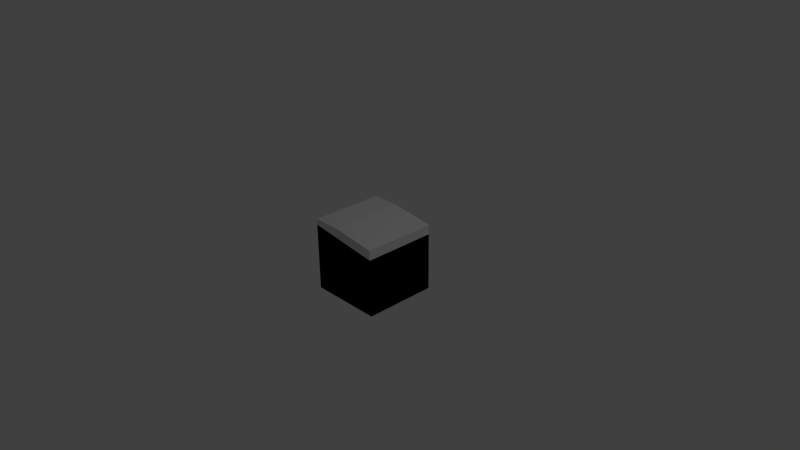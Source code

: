# Source: blocks.blend  (saved by Blender 2.62.0; exported with 4.5.12 LTS)
import bpy
from mathutils import Matrix  # noqa: F401  (used for matrix-valued properties, if any)

bpy.ops.wm.read_factory_settings(use_empty=True)
scene = bpy.context.scene
scene.name = 'Scene'

# ---- collections
col_collection_1 = bpy.data.collections.new('Collection 1'); scene.collection.children.link(col_collection_1)

# ---- materials (node trees are filled in below, after node groups)
mat_material = bpy.data.materials.new('Material')
mat_material.alpha_threshold = 0.0
mat_material.use_transparent_shadow = False
mat_material.roughness = 0.5
mat_material.line_color = (0.0, 0.0, 0.0, 1.0)

# ---- material node trees

# ---- world
world_world = bpy.data.worlds.new('World'); scene.world = world_world
world_world.color = (0.05088, 0.05088, 0.05088)
world_world.use_sun_shadow = False
world_world.sun_shadow_jitter_overblur = 0.0
world_world.cycles.sampling_method = 'MANUAL'
world_world.cycles.sample_map_resolution = 256

# ---- cameras
cam_camera = bpy.data.cameras.new('Camera')
cam_camera.clip_end = 100.0
cam_camera.lens = 35.0
cam_camera.sensor_width = 32.0
cam_camera.sensor_height = 18.0
cam_camera.ortho_scale = 7.314
cam_camera.dof.focus_distance = 0.0
cam_camera.dof.aperture_fstop = 128.0

# ---- lights
light_lamp = bpy.data.lights.new('Lamp', 'POINT')
light_lamp.transmission_factor = 0.0
light_lamp.cutoff_distance = 30.0
light_lamp.energy = 100.0
light_lamp.shadow_buffer_clip_start = 1.001
light_lamp.shadow_soft_size = 1.0
light_lamp.shadow_maximum_resolution = 0.006
light_lamp.use_absolute_resolution = True
light_lamp.cycles.use_multiple_importance_sampling = False

# ---- meshes
me_cube_014 = bpy.data.meshes.new('Cube.014')
me_cube_014.from_pydata([(-1.0, -1.0, -1.0), (-1.0, 1.0, -1.0), (1.0, 1.0, -1.0), (1.0, -1.0, -1.0), (1.0, 1.0, 0.8441), (-1.0, 1.0, 1.0), (-0.1837, 1.0, 1.0), (1.0, -1.0, 0.8441), (-1.0, -1.0, 1.0), (-0.1837, -1.0, 1.0)], [], [(0, 1, 2, 3), (6, 5, 8, 9), (3, 2, 4, 7), (8, 0, 7, 9), (0, 3, 7), (0, 8, 5, 1), (4, 1, 5, 6), (4, 2, 1), (4, 6, 9, 7)])
_uv = me_cube_014.uv_layers.new(name='UVMap')
_uv.uv.foreach_set('vector', [8.941e-08, 0.0007336, 1.0, 0.0007334, 1.0, 1.001, 1.788e-07, 1.001, 0.4096, 0.9999, 0.001467, 0.9999, 0.001467, -0.0001329, 0.4096, -0.0001331, 0.0001792, 3.853e-05, 1.0, 3.839e-05, 1.0, 0.9221, 0.0001792, 0.9221, 2.384e-07, 0.9992, 1.192e-07, -0.0008332, 1.0, 0.9212, 0.4082, 0.9992, 1.192e-07, -0.0008332, 1.0, -0.0008332, 1.0, 0.9212, 5.96e-08, 1.0, 2.384e-07, 0.0, 1.0, 0.0, 1.0, 1.0, 1.001, 0.07853, 0.000667, 1.001, 0.0006666, 0.0006002, 0.4088, 0.0006002, 1.001, 0.07853, 1.001, 1.001, 0.000667, 1.001, 0.0, 0.0, 1.0, 0.0, 1.0, 1.0, 0.0, 1.0])
me_cube_014.materials.append(mat_material)
me_cube_014.use_remesh_preserve_volume = False
me_cube_014.use_remesh_preserve_attributes = False
me_cube_014.use_mirror_vertex_groups = False
me_cube_014.update()
me_cube_013 = bpy.data.meshes.new('Cube.013')
me_cube_013.from_pydata([(1.0, -1.0, -1.0), (-1.0, -1.0, -1.0), (-1.0, 1.0, -1.0), (1.0, 1.0, -1.0), (-1.0, 1.0, 0.8441), (1.0, 1.0, 0.5808), (1.0, -1.0, 0.5808), (-1.0, -1.0, 0.8441)], [], [(0, 1, 2, 3), (0, 3, 5, 6), (1, 0, 6, 7), (4, 2, 1, 7), (5, 3, 2, 4), (4, 7, 6, 5)])
_uv = me_cube_013.uv_layers.new(name='UVMap')
_uv.uv.foreach_set('vector', [1.788e-07, 1.001, 8.941e-08, 0.0007336, 1.0, 0.0007336, 1.0, 1.001, 0.0001792, 3.853e-05, 1.0, 3.839e-05, 1.0, 0.7904, 0.0001792, 0.7904, 1.192e-07, -0.0008332, 1.0, -0.0008332, 1.0, 0.7896, -9.29e-09, 0.9212, 1.0, 0.07793, 1.0, 1.0, 5.96e-08, 1.0, 2.315e-07, 0.07793, 1.001, 0.2102, 1.001, 1.001, 0.0006672, 1.001, 0.0006666, 0.07853, 0.0, 0.0, 1.0, 0.0, 1.0, 1.0, 0.0, 1.0])
me_cube_013.materials.append(mat_material)
me_cube_013.use_remesh_preserve_volume = False
me_cube_013.use_remesh_preserve_attributes = False
me_cube_013.use_mirror_vertex_groups = False
me_cube_013.update()
me_cube_012 = bpy.data.meshes.new('Cube.012')
me_cube_012.from_pydata([(1.0, -1.0, -1.0), (-1.0, -1.0, -1.0), (-1.0, 1.0, -1.0), (1.0, 1.0, -1.0), (-1.0, 1.0, 0.5808), (1.0, 1.0, 0.3174), (1.0, -1.0, 0.3174), (-1.0, -1.0, 0.5808)], [], [(0, 1, 2, 3), (0, 3, 5, 6), (1, 0, 6, 7), (4, 2, 1, 7), (5, 3, 2, 4), (4, 7, 6, 5)])
_uv = me_cube_012.uv_layers.new(name='UVMap')
_uv.uv.foreach_set('vector', [1.788e-07, 1.001, 8.941e-08, 0.0007336, 1.0, 0.0007336, 1.0, 1.001, 0.0001792, 3.853e-05, 1.0, 3.839e-05, 1.0, 0.6587, 0.0001792, 0.6587, 1.192e-07, -0.0008332, 1.0, -0.0008332, 1.0, 0.6579, -2.499e-08, 0.7896, 1.0, 0.2096, 1.0, 1.0, 5.96e-08, 1.0, 1.899e-07, 0.2096, 1.001, 0.3419, 1.001, 1.001, 0.0006672, 1.001, 0.0006667, 0.2102, 0.0, 0.0, 1.0, 0.0, 1.0, 1.0, 0.0, 1.0])
me_cube_012.materials.append(mat_material)
me_cube_012.use_remesh_preserve_volume = False
me_cube_012.use_remesh_preserve_attributes = False
me_cube_012.use_mirror_vertex_groups = False
me_cube_012.update()
me_cube_011 = bpy.data.meshes.new('Cube.011')
me_cube_011.from_pydata([(1.0, -1.0, -1.0), (-1.0, -1.0, -1.0), (-1.0, 1.0, -1.0), (1.0, 1.0, -1.0), (-1.0, 1.0, 0.3174), (1.0, 1.0, 0.05404), (1.0, -1.0, 0.05404), (-1.0, -1.0, 0.3174)], [], [(0, 1, 2, 3), (0, 3, 5, 6), (1, 0, 6, 7), (4, 2, 1, 7), (5, 3, 2, 4), (4, 7, 6, 5)])
_uv = me_cube_011.uv_layers.new(name='UVMap')
_uv.uv.foreach_set('vector', [1.788e-07, 1.001, 8.941e-08, 0.0007336, 1.0, 0.0007336, 1.0, 1.001, 0.0001792, 3.853e-05, 1.0, 3.839e-05, 1.0, 0.5271, 0.0001792, 0.5271, 1.192e-07, -0.0008332, 1.0, -0.0008332, 1.0, 0.5262, 7.852e-08, 0.6579, 1.0, 0.3413, 1.0, 1.0, 5.96e-08, 1.0, 1.781e-07, 0.3413, 1.001, 0.4736, 1.001, 1.001, 0.0006672, 1.001, 0.0006668, 0.3419, 0.0, 0.0, 1.0, 0.0, 1.0, 1.0, 0.0, 1.0])
me_cube_011.materials.append(mat_material)
me_cube_011.use_remesh_preserve_volume = False
me_cube_011.use_remesh_preserve_attributes = False
me_cube_011.use_mirror_vertex_groups = False
me_cube_011.update()
me_cube_010 = bpy.data.meshes.new('Cube.010')
me_cube_010.from_pydata([(1.0, -1.0, -1.0), (-1.0, -1.0, -1.0), (-1.0, 1.0, -1.0), (1.0, 1.0, -1.0), (-1.0, 1.0, 0.05404), (1.0, 1.0, -0.2093), (1.0, -1.0, -0.2093), (-1.0, -1.0, 0.05404)], [], [(0, 1, 2, 3), (0, 3, 5, 6), (1, 0, 6, 7), (4, 2, 1, 7), (5, 3, 2, 4), (7, 6, 5, 4)])
_uv = me_cube_010.uv_layers.new(name='UVMap')
_uv.uv.foreach_set('vector', [1.788e-07, 1.001, 8.941e-08, 0.0007336, 1.0, 0.0007336, 1.0, 1.001, 0.0001792, 3.853e-05, 1.0, 3.839e-05, 1.0, 0.3954, 0.0001792, 0.3954, 5.96e-08, -0.0008332, 1.0, -0.0008332, 1.0, 0.3945, 6.283e-08, 0.5262, 1.0, 0.473, 1.0, 1.0, 5.96e-08, 1.0, 1.663e-07, 0.473, 1.001, 0.6053, 1.001, 1.001, 0.0006672, 1.001, 0.0006669, 0.4736, 0.0, 0.0, 1.0, 0.0, 1.0, 1.0, 0.0, 1.0])
me_cube_010.materials.append(mat_material)
me_cube_010.use_remesh_preserve_volume = False
me_cube_010.use_remesh_preserve_attributes = False
me_cube_010.use_mirror_vertex_groups = False
me_cube_010.update()
me_cube_009 = bpy.data.meshes.new('Cube.009')
me_cube_009.from_pydata([(1.0, -1.0, -1.0), (-1.0, -1.0, -1.0), (-1.0, 1.0, -1.0), (1.0, 1.0, -1.0), (-1.0, 1.0, -0.2093), (1.0, 1.0, -0.4727), (1.0, -1.0, -0.4727), (-1.0, -1.0, -0.2093)], [], [(0, 1, 2, 3), (0, 3, 5, 6), (1, 0, 6, 7), (4, 2, 1, 7), (5, 3, 2, 4), (7, 6, 5, 4)])
_uv = me_cube_009.uv_layers.new(name='UVMap')
_uv.uv.foreach_set('vector', [1.788e-07, 1.001, 8.941e-08, 0.0007336, 1.0, 0.0007336, 1.0, 1.001, 0.0001792, 3.853e-05, 1.0, 3.839e-05, 1.0, 0.2637, 0.0001792, 0.2637, 5.96e-08, -0.0008332, 1.0, -0.0008332, 1.0, 0.2628, 4.713e-08, 0.3945, 1.0, 0.6047, 1.0, 1.0, 5.96e-08, 1.0, 1.248e-07, 0.6047, 1.001, 0.7369, 1.001, 1.001, 0.0006672, 1.001, 0.0006669, 0.6053, 0.0, 0.0, 1.0, 0.0, 1.0, 1.0, 0.0, 1.0])
me_cube_009.materials.append(mat_material)
me_cube_009.use_remesh_preserve_volume = False
me_cube_009.use_remesh_preserve_attributes = False
me_cube_009.use_mirror_vertex_groups = False
me_cube_009.update()
me_cube_008 = bpy.data.meshes.new('Cube.008')
me_cube_008.from_pydata([(1.0, -1.0, -1.0), (-1.0, -1.0, -1.0), (-1.0, 1.0, -1.0), (1.0, 1.0, -1.0), (-1.0, 1.0, -0.4727), (1.0, 1.0, -0.7361), (1.0, -1.0, -0.7361), (-1.0, -1.0, -0.4727)], [], [(0, 1, 2, 3), (0, 3, 5, 6), (1, 0, 6, 7), (4, 2, 1, 7), (5, 3, 2, 4), (7, 6, 5, 4)])
_uv = me_cube_008.uv_layers.new(name='UVMap')
_uv.uv.foreach_set('vector', [1.788e-07, 1.001, 8.941e-08, 0.0007336, 1.0, 0.0007336, 1.0, 1.001, 0.0001792, 3.853e-05, 1.0, 3.839e-05, 1.0, 0.132, 0.0001792, 0.132, 1.192e-07, -0.0008332, 1.0, -0.0008332, 1.0, 0.1311, 3.143e-08, 0.2628, 1.0, 0.7363, 1.0, 1.0, 5.96e-08, 1.0, 1.13e-07, 0.7363, 1.001, 0.8686, 1.001, 1.001, 0.0006672, 1.001, 0.000667, 0.7369, 0.0, 0.0, 1.0, 0.0, 1.0, 1.0, 0.0, 1.0])
me_cube_008.materials.append(mat_material)
me_cube_008.use_remesh_preserve_volume = False
me_cube_008.use_remesh_preserve_attributes = False
me_cube_008.use_mirror_vertex_groups = False
me_cube_008.update()
me_cube_006 = bpy.data.meshes.new('Cube.006')
me_cube_006.from_pydata([(1.0, -1.0, -1.0), (-1.0, -1.0, -1.0), (-1.0, 1.0, -1.0), (1.0, 1.0, -1.0), (-1.0, 1.0, -0.7361), (1.0, 1.0, -0.9994), (1.0, -1.0, -0.9994), (-1.0, -1.0, -0.7361)], [], [(0, 1, 2, 3), (0, 3, 5, 6), (1, 0, 6, 7), (2, 1, 7, 4), (5, 3, 2, 4), (4, 7, 6, 5)])
_uv = me_cube_006.uv_layers.new(name='UVMap')
_uv.uv.foreach_set('vector', [1.788e-07, 1.001, 8.941e-08, 0.0007336, 1.0, 0.0007336, 1.0, 1.001, 0.0001792, 3.853e-05, 1.0, 3.839e-05, 1.0, 0.0003271, 0.0001792, 0.0003272, 1.192e-07, -0.0008332, 1.0, -0.0008332, 1.0, -0.0005446, 1.349e-07, 0.1311, 1.0, 1.0, 5.96e-08, 1.0, 7.14e-08, 0.868, 1.0, 0.868, 1.001, 1.0, 1.001, 1.001, 0.0006672, 1.001, 0.0006672, 0.8686, 0.0, 0.0, 1.0, 0.0, 1.0, 1.0, 0.0, 1.0])
me_cube_006.materials.append(mat_material)
me_cube_006.use_remesh_preserve_volume = False
me_cube_006.use_remesh_preserve_attributes = False
me_cube_006.use_mirror_vertex_groups = False
me_cube_006.update()

# ---- objects
ob_cube_8_8 = bpy.data.objects.new('Cube.8_8', me_cube_014)
ob_cube_7_8 = bpy.data.objects.new('Cube.7_8', me_cube_013)
ob_cube_6_8 = bpy.data.objects.new('Cube.6_8', me_cube_012)
ob_cube_5_8 = bpy.data.objects.new('Cube.5_8', me_cube_011)
ob_cube_4_8 = bpy.data.objects.new('Cube.4_8', me_cube_010)
ob_cube_3_8 = bpy.data.objects.new('Cube.3_8', me_cube_009)
ob_cube_2_8 = bpy.data.objects.new('Cube.2_8', me_cube_008)
ob_cube_1_8 = bpy.data.objects.new('Cube.1_8', me_cube_006)
ob_lamp = bpy.data.objects.new('Lamp', light_lamp)
ob_camera = bpy.data.objects.new('Camera', cam_camera)

# ---- transforms, parenting, visibility, modifiers, constraints
ob_cube_8_8.location = (0.0, 0.0, 0.0)
ob_cube_8_8.scale = (0.5, 0.5, 0.5)
ob_cube_8_8.lock_rotations_4d = False
ob_cube_8_8.empty_display_type = 'ARROWS'
ob_cube_8_8.lineart.crease_threshold = 0.0
ob_cube_7_8.location = (0.0, 0.0, 0.0)
ob_cube_7_8.scale = (0.5, 0.5, 0.5)
ob_cube_7_8.lock_rotations_4d = False
ob_cube_7_8.empty_display_type = 'ARROWS'
ob_cube_7_8.lineart.crease_threshold = 0.0
ob_cube_6_8.location = (0.0, 0.0, 0.0)
ob_cube_6_8.scale = (0.5, 0.5, 0.5)
ob_cube_6_8.lock_rotations_4d = False
ob_cube_6_8.empty_display_type = 'ARROWS'
ob_cube_6_8.lineart.crease_threshold = 0.0
ob_cube_5_8.location = (0.0, 0.0, 0.0)
ob_cube_5_8.scale = (0.5, 0.5, 0.5)
ob_cube_5_8.lock_rotations_4d = False
ob_cube_5_8.empty_display_type = 'ARROWS'
ob_cube_5_8.lineart.crease_threshold = 0.0
ob_cube_4_8.location = (0.0, 0.0, 0.0)
ob_cube_4_8.scale = (0.5, 0.5, 0.5)
ob_cube_4_8.lock_rotations_4d = False
ob_cube_4_8.empty_display_type = 'ARROWS'
ob_cube_4_8.lineart.crease_threshold = 0.0
ob_cube_3_8.location = (0.0, 0.0, 0.0)
ob_cube_3_8.scale = (0.5, 0.5, 0.5)
ob_cube_3_8.lock_rotations_4d = False
ob_cube_3_8.empty_display_type = 'ARROWS'
ob_cube_3_8.lineart.crease_threshold = 0.0
ob_cube_2_8.location = (0.0, 0.0, 0.0)
ob_cube_2_8.scale = (0.5, 0.5, 0.5)
ob_cube_2_8.lock_rotations_4d = False
ob_cube_2_8.empty_display_type = 'ARROWS'
ob_cube_2_8.lineart.crease_threshold = 0.0
ob_cube_1_8.location = (0.0, 0.0, 0.0)
ob_cube_1_8.scale = (0.5, 0.5, 0.5)
ob_cube_1_8.lock_rotations_4d = False
ob_cube_1_8.empty_display_type = 'ARROWS'
ob_cube_1_8.lineart.crease_threshold = 0.0
ob_lamp.location = (4.076, 1.005, 5.904)
ob_lamp.rotation_euler = (0.6503, 0.05522, 1.866)
ob_lamp.lock_rotations_4d = False
ob_lamp.empty_display_type = 'ARROWS'
ob_lamp.color = (0.0, 0.0, 0.0, 0.0)
ob_lamp.lineart.crease_threshold = 0.0
ob_camera.location = (7.481, -6.508, 5.344)
ob_camera.rotation_euler = (1.109, 0.01082, 0.8149)
ob_camera.lock_rotations_4d = False
ob_camera.empty_display_type = 'ARROWS'
ob_camera.color = (0.0, 0.0, 0.0, 0.0)
ob_camera.display_type = 'WIRE'
ob_camera.lineart.crease_threshold = 0.0

# ---- collection membership
col_collection_1.objects.link(ob_cube_8_8)
col_collection_1.objects.link(ob_cube_7_8)
col_collection_1.objects.link(ob_cube_6_8)
col_collection_1.objects.link(ob_cube_5_8)
col_collection_1.objects.link(ob_cube_4_8)
col_collection_1.objects.link(ob_cube_3_8)
col_collection_1.objects.link(ob_cube_2_8)
col_collection_1.objects.link(ob_cube_1_8)
col_collection_1.objects.link(ob_lamp)
col_collection_1.objects.link(ob_camera)

# ---- scene / render settings (as saved in the file)
scene.camera = ob_camera
scene.frame_start = 1; scene.frame_end = 250; scene.frame_set(1)
scene.render.engine = 'BLENDER_EEVEE_NEXT'
scene.render.image_settings.color_mode = 'RGB'
scene.render.image_settings.compression = 90
scene.render.resolution_percentage = 50
scene.render.dither_intensity = 0.0
scene.render.bake_margin = 2
scene.render.bake_bias = 0.0
scene.cycles.use_denoising = False
scene.cycles.samples = 10
scene.cycles.sampling_pattern = 'TABULATED_SOBOL'
scene.cycles.light_sampling_threshold = 0.0
scene.cycles.use_adaptive_sampling = False
scene.cycles.use_light_tree = False
scene.cycles.blur_glossy = 0.0
scene.cycles.volume_bounces = 1
scene.cycles.pixel_filter_type = 'GAUSSIAN'
scene.cycles.sample_clamp_indirect = 0.0
scene.view_settings.view_transform = 'Standard'
bpy.context.view_layer.update()
